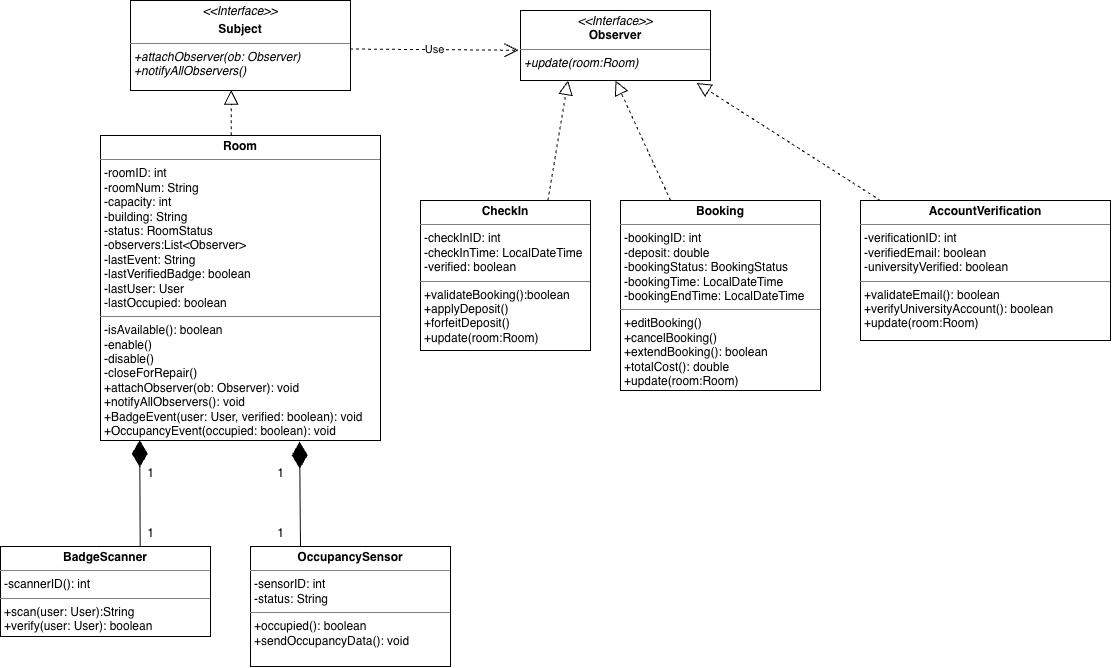

The diagram above was exported from draw.io. Its source (the exported page's mxGraphModel, read from the mxfile embedded in the PNG):
<mxGraphModel dx="1000" dy="699" grid="1" gridSize="10" guides="1" tooltips="1" connect="1" arrows="1" fold="1" page="1" pageScale="1" pageWidth="850" pageHeight="1100" math="0" shadow="0">
  <root>
    <mxCell id="0" />
    <mxCell id="1" parent="0" />
    <mxCell id="ZMjAQpubaql2hrRiRsYm-2" parent="1" style="verticalAlign=top;align=left;overflow=fill;html=1;whiteSpace=wrap;" value="&lt;p style=&quot;margin:0px;margin-top:4px;text-align:center;&quot;&gt;&lt;b&gt;Room&lt;/b&gt;&lt;/p&gt;&lt;hr size=&quot;1&quot; style=&quot;border-style:solid;&quot;&gt;&lt;p style=&quot;margin:0px;margin-left:4px;&quot;&gt;-roomID: int&amp;nbsp;&lt;/p&gt;&lt;p style=&quot;margin:0px;margin-left:4px;&quot;&gt;-roomNum: String&amp;nbsp;&lt;/p&gt;&lt;p style=&quot;margin:0px;margin-left:4px;&quot;&gt;-capacity: int&amp;nbsp;&lt;/p&gt;&lt;p style=&quot;margin:0px;margin-left:4px;&quot;&gt;-building: String&amp;nbsp;&lt;/p&gt;&lt;p style=&quot;margin:0px;margin-left:4px;&quot;&gt;-status: RoomStatus&lt;/p&gt;&lt;p style=&quot;margin:0px;margin-left:4px;&quot;&gt;-observers:List&amp;lt;Observer&amp;gt;&lt;/p&gt;&lt;p style=&quot;margin:0px;margin-left:4px;&quot;&gt;-lastEvent: String&amp;nbsp;&lt;/p&gt;&lt;p style=&quot;margin:0px;margin-left:4px;&quot;&gt;-lastVerifiedBadge: boolean&lt;/p&gt;&lt;p style=&quot;margin:0px;margin-left:4px;&quot;&gt;-lastUser: User&lt;/p&gt;&lt;p style=&quot;margin:0px;margin-left:4px;&quot;&gt;-lastOccupied: boolean&lt;/p&gt;&lt;hr size=&quot;1&quot; style=&quot;border-style:solid;&quot;&gt;&lt;p style=&quot;margin:0px;margin-left:4px;&quot;&gt;-isAvailable(): boolean&amp;nbsp;&lt;/p&gt;&lt;p style=&quot;margin:0px;margin-left:4px;&quot;&gt;-enable()&lt;/p&gt;&lt;p style=&quot;margin:0px;margin-left:4px;&quot;&gt;-disable()&lt;/p&gt;&lt;p style=&quot;margin:0px;margin-left:4px;&quot;&gt;-closeForRepair()&lt;/p&gt;&lt;p style=&quot;margin:0px;margin-left:4px;&quot;&gt;+attachObserver(ob: Observer): void&lt;br&gt;+notifyAllObservers(): void&lt;/p&gt;&lt;p style=&quot;margin:0px;margin-left:4px;&quot;&gt;+BadgeEvent(user: User, verified: boolean): void&lt;/p&gt;&lt;p style=&quot;margin:0px;margin-left:4px;&quot;&gt;+OccupancyEvent(occupied: boolean): void&lt;/p&gt;" vertex="1">
      <mxGeometry height="305" width="280" x="140" y="165" as="geometry" />
    </mxCell>
    <mxCell id="XvaB81e-r7Q4KdDv2DB1-1" parent="1" style="verticalAlign=top;align=left;overflow=fill;html=1;whiteSpace=wrap;" value="&lt;p style=&quot;margin:0px;margin-top:4px;text-align:center;&quot;&gt;&lt;i&gt;&amp;lt;&amp;lt;Interface&amp;gt;&amp;gt;&lt;/i&gt;&lt;/p&gt;&lt;p style=&quot;margin:0px;margin-top:4px;text-align:center;&quot;&gt;&lt;b&gt;Subject&lt;/b&gt;&lt;/p&gt;&lt;hr size=&quot;1&quot; style=&quot;border-style:solid;&quot;&gt;&lt;p style=&quot;margin:0px;margin-left:4px;&quot;&gt;&lt;i&gt;+attachObserver(ob: Observer)&lt;br&gt;+notifyAllObservers()&lt;/i&gt;&lt;/p&gt;" vertex="1">
      <mxGeometry height="90" width="220" x="170" y="30" as="geometry" />
    </mxCell>
    <mxCell id="XvaB81e-r7Q4KdDv2DB1-2" edge="1" parent="1" source="ZMjAQpubaql2hrRiRsYm-2" style="endArrow=block;dashed=1;endFill=0;endSize=12;html=1;rounded=0;exitX=0.467;exitY=-0.001;exitDx=0;exitDy=0;exitPerimeter=0;entryX=0.458;entryY=0.995;entryDx=0;entryDy=0;entryPerimeter=0;" target="XvaB81e-r7Q4KdDv2DB1-1" value="">
      <mxGeometry relative="1" width="160" as="geometry">
        <mxPoint x="240" y="330" as="sourcePoint" />
        <mxPoint x="270" y="141" as="targetPoint" />
      </mxGeometry>
    </mxCell>
    <mxCell id="XvaB81e-r7Q4KdDv2DB1-4" parent="1" style="verticalAlign=top;align=left;overflow=fill;html=1;whiteSpace=wrap;" value="&lt;p style=&quot;margin:0px;margin-top:4px;text-align:center;&quot;&gt;&lt;i&gt;&amp;lt;&amp;lt;Interface&amp;gt;&amp;gt;&lt;/i&gt;&lt;br&gt;&lt;b&gt;Observer&lt;/b&gt;&lt;/p&gt;&lt;hr size=&quot;1&quot; style=&quot;border-style:solid;&quot;&gt;&lt;p style=&quot;margin:0px;margin-left:4px;&quot;&gt;&lt;i&gt;+update(room:Room)&lt;/i&gt;&lt;/p&gt;" vertex="1">
      <mxGeometry height="70" width="190" x="560" y="40" as="geometry" />
    </mxCell>
    <mxCell id="XvaB81e-r7Q4KdDv2DB1-5" edge="1" parent="1" style="endArrow=diamondThin;endFill=1;endSize=24;html=1;rounded=0;entryX=0.14;entryY=0.999;entryDx=0;entryDy=0;entryPerimeter=0;" target="ZMjAQpubaql2hrRiRsYm-2" value="">
      <mxGeometry relative="1" width="160" as="geometry">
        <mxPoint x="179.7" y="576" as="sourcePoint" />
        <mxPoint x="179.7" y="470" as="targetPoint" />
      </mxGeometry>
    </mxCell>
    <mxCell id="XvaB81e-r7Q4KdDv2DB1-6" parent="1" style="verticalAlign=top;align=left;overflow=fill;html=1;whiteSpace=wrap;" value="&lt;p style=&quot;margin:0px;margin-top:4px;text-align:center;&quot;&gt;&lt;b&gt;BadgeScanner&lt;/b&gt;&lt;/p&gt;&lt;hr size=&quot;1&quot; style=&quot;border-style:solid;&quot;&gt;&lt;p style=&quot;margin:0px;margin-left:4px;&quot;&gt;-scannerID(): int&amp;nbsp;&lt;/p&gt;&lt;hr size=&quot;1&quot; style=&quot;border-style:solid;&quot;&gt;&lt;p style=&quot;margin:0px;margin-left:4px;&quot;&gt;+scan(user: User):String&amp;nbsp;&lt;/p&gt;&lt;p style=&quot;margin:0px;margin-left:4px;&quot;&gt;+verify(user: User): boolean&lt;/p&gt;" vertex="1">
      <mxGeometry height="90" width="210" x="40" y="576" as="geometry" />
    </mxCell>
    <mxCell id="XvaB81e-r7Q4KdDv2DB1-8" parent="1" style="text;align=center;fontStyle=1;verticalAlign=middle;spacingLeft=3;spacingRight=3;strokeColor=none;rotatable=0;points=[[0,0.5],[1,0.5]];portConstraint=eastwest;html=1;" value="&lt;span style=&quot;font-weight: normal;&quot;&gt;1&lt;/span&gt;" vertex="1">
      <mxGeometry height="26" width="20" x="180" y="490" as="geometry" />
    </mxCell>
    <mxCell id="XvaB81e-r7Q4KdDv2DB1-9" parent="1" style="text;align=center;fontStyle=1;verticalAlign=middle;spacingLeft=3;spacingRight=3;strokeColor=none;rotatable=0;points=[[0,0.5],[1,0.5]];portConstraint=eastwest;html=1;" value="&lt;span style=&quot;font-weight: normal;&quot;&gt;1&lt;/span&gt;" vertex="1">
      <mxGeometry height="26" width="20" x="180" y="550" as="geometry" />
    </mxCell>
    <mxCell id="XvaB81e-r7Q4KdDv2DB1-10" edge="1" parent="1" style="endArrow=diamondThin;endFill=1;endSize=24;html=1;rounded=0;entryX=0.711;entryY=1.004;entryDx=0;entryDy=0;entryPerimeter=0;" target="ZMjAQpubaql2hrRiRsYm-2" value="">
      <mxGeometry relative="1" width="160" as="geometry">
        <mxPoint x="340" y="576" as="sourcePoint" />
        <mxPoint x="340" y="477" as="targetPoint" />
      </mxGeometry>
    </mxCell>
    <mxCell id="XvaB81e-r7Q4KdDv2DB1-11" parent="1" style="verticalAlign=top;align=left;overflow=fill;html=1;whiteSpace=wrap;" value="&lt;p style=&quot;margin:0px;margin-top:4px;text-align:center;&quot;&gt;&lt;b&gt;OccupancySensor&lt;/b&gt;&lt;/p&gt;&lt;hr size=&quot;1&quot; style=&quot;border-style:solid;&quot;&gt;&lt;p style=&quot;margin:0px;margin-left:4px;&quot;&gt;-sensorID: int&amp;nbsp;&lt;/p&gt;&lt;p style=&quot;margin:0px;margin-left:4px;&quot;&gt;-status: String&lt;/p&gt;&lt;hr size=&quot;1&quot; style=&quot;border-style:solid;&quot;&gt;&lt;p style=&quot;margin:0px;margin-left:4px;&quot;&gt;+occupied(): boolean&lt;/p&gt;&lt;p style=&quot;margin:0px;margin-left:4px;&quot;&gt;+sendOccupancyData(): void&lt;/p&gt;" vertex="1">
      <mxGeometry height="120" width="200" x="290" y="576" as="geometry" />
    </mxCell>
    <mxCell id="XvaB81e-r7Q4KdDv2DB1-12" parent="1" style="text;align=center;fontStyle=1;verticalAlign=middle;spacingLeft=3;spacingRight=3;strokeColor=none;rotatable=0;points=[[0,0.5],[1,0.5]];portConstraint=eastwest;html=1;" value="&lt;span style=&quot;font-weight: normal;&quot;&gt;1&lt;/span&gt;" vertex="1">
      <mxGeometry height="26" width="20" x="310" y="490" as="geometry" />
    </mxCell>
    <mxCell id="XvaB81e-r7Q4KdDv2DB1-13" parent="1" style="text;align=center;fontStyle=1;verticalAlign=middle;spacingLeft=3;spacingRight=3;strokeColor=none;rotatable=0;points=[[0,0.5],[1,0.5]];portConstraint=eastwest;html=1;" value="&lt;span style=&quot;font-weight: normal;&quot;&gt;1&lt;/span&gt;" vertex="1">
      <mxGeometry height="26" width="20" x="310" y="550" as="geometry" />
    </mxCell>
    <mxCell id="XvaB81e-r7Q4KdDv2DB1-15" edge="1" parent="1" source="XvaB81e-r7Q4KdDv2DB1-1" style="endArrow=open;endSize=12;dashed=1;html=1;rounded=0;entryX=-0.011;entryY=0.568;entryDx=0;entryDy=0;entryPerimeter=0;exitX=0.998;exitY=0.539;exitDx=0;exitDy=0;exitPerimeter=0;" target="XvaB81e-r7Q4KdDv2DB1-4" value="Use">
      <mxGeometry relative="1" width="160" as="geometry">
        <mxPoint x="390" y="100" as="sourcePoint" />
        <mxPoint x="550" y="100" as="targetPoint" />
      </mxGeometry>
    </mxCell>
    <mxCell id="XvaB81e-r7Q4KdDv2DB1-16" edge="1" parent="1" source="XvaB81e-r7Q4KdDv2DB1-17" style="endArrow=block;dashed=1;endFill=0;endSize=12;html=1;rounded=0;entryX=0.25;entryY=1;entryDx=0;entryDy=0;exitX=0.75;exitY=0;exitDx=0;exitDy=0;" target="XvaB81e-r7Q4KdDv2DB1-4" value="">
      <mxGeometry relative="1" width="160" as="geometry">
        <mxPoint x="600" y="220" as="sourcePoint" />
        <mxPoint x="730" y="300" as="targetPoint" />
      </mxGeometry>
    </mxCell>
    <mxCell id="XvaB81e-r7Q4KdDv2DB1-17" parent="1" style="verticalAlign=top;align=left;overflow=fill;html=1;whiteSpace=wrap;" value="&lt;p style=&quot;margin:0px;margin-top:4px;text-align:center;&quot;&gt;&lt;b&gt;CheckIn&lt;/b&gt;&lt;/p&gt;&lt;hr size=&quot;1&quot; style=&quot;border-style:solid;&quot;&gt;&lt;p style=&quot;margin:0px;margin-left:4px;&quot;&gt;-checkInID: int&lt;/p&gt;&lt;p style=&quot;margin:0px;margin-left:4px;&quot;&gt;-checkInTime: LocalDateTime&lt;/p&gt;&lt;p style=&quot;margin:0px;margin-left:4px;&quot;&gt;-verified: boolean&lt;/p&gt;&lt;hr size=&quot;1&quot; style=&quot;border-style:solid;&quot;&gt;&lt;p style=&quot;margin:0px;margin-left:4px;&quot;&gt;+validateBooking():boolean&lt;/p&gt;&lt;p style=&quot;margin:0px;margin-left:4px;&quot;&gt;+applyDeposit()&lt;/p&gt;&lt;p style=&quot;margin:0px;margin-left:4px;&quot;&gt;+forfeitDeposit()&lt;/p&gt;&lt;p style=&quot;margin:0px;margin-left:4px;&quot;&gt;+update(room:Room)&lt;/p&gt;" vertex="1">
      <mxGeometry height="150" width="170" x="460" y="230" as="geometry" />
    </mxCell>
    <mxCell id="XvaB81e-r7Q4KdDv2DB1-21" parent="1" style="verticalAlign=top;align=left;overflow=fill;html=1;whiteSpace=wrap;" value="&lt;p style=&quot;margin:0px;margin-top:4px;text-align:center;&quot;&gt;&lt;b&gt;Booking&lt;/b&gt;&lt;/p&gt;&lt;hr size=&quot;1&quot; style=&quot;border-style:solid;&quot;&gt;&lt;p style=&quot;margin:0px;margin-left:4px;&quot;&gt;-bookingID: int&lt;/p&gt;&lt;p style=&quot;margin:0px;margin-left:4px;&quot;&gt;-deposit: double&lt;/p&gt;&lt;p style=&quot;margin:0px;margin-left:4px;&quot;&gt;-bookingStatus: BookingStatus&lt;/p&gt;&lt;p style=&quot;margin:0px;margin-left:4px;&quot;&gt;-bookingTime: LocalDateTime&lt;/p&gt;&lt;p style=&quot;margin:0px;margin-left:4px;&quot;&gt;-bookingEndTime: LocalDateTime&lt;/p&gt;&lt;hr size=&quot;1&quot; style=&quot;border-style:solid;&quot;&gt;&lt;p style=&quot;margin:0px;margin-left:4px;&quot;&gt;+editBooking()&lt;/p&gt;&lt;p style=&quot;margin:0px;margin-left:4px;&quot;&gt;+cancelBooking()&lt;/p&gt;&lt;p style=&quot;margin:0px;margin-left:4px;&quot;&gt;+extendBooking(): boolean&lt;/p&gt;&lt;p style=&quot;margin:0px;margin-left:4px;&quot;&gt;+totalCost(): double&lt;/p&gt;&lt;p style=&quot;margin:0px;margin-left:4px;&quot;&gt;+update(room:Room)&lt;/p&gt;" vertex="1">
      <mxGeometry height="190" width="200" x="660" y="230" as="geometry" />
    </mxCell>
    <mxCell id="XvaB81e-r7Q4KdDv2DB1-22" edge="1" parent="1" source="XvaB81e-r7Q4KdDv2DB1-21" style="endArrow=block;dashed=1;endFill=0;endSize=12;html=1;rounded=0;entryX=0.5;entryY=1;entryDx=0;entryDy=0;exitX=0.25;exitY=0;exitDx=0;exitDy=0;" target="XvaB81e-r7Q4KdDv2DB1-4" value="">
      <mxGeometry relative="1" width="160" as="geometry">
        <mxPoint x="730" y="290" as="sourcePoint" />
        <mxPoint x="750" y="190" as="targetPoint" />
      </mxGeometry>
    </mxCell>
    <mxCell id="XvaB81e-r7Q4KdDv2DB1-23" edge="1" parent="1" style="endArrow=block;dashed=1;endFill=0;endSize=12;html=1;rounded=0;entryX=0.927;entryY=1.035;entryDx=0;entryDy=0;entryPerimeter=0;" target="XvaB81e-r7Q4KdDv2DB1-4" value="">
      <mxGeometry relative="1" width="160" as="geometry">
        <mxPoint x="920" y="230" as="sourcePoint" />
        <mxPoint x="880" y="180" as="targetPoint" />
      </mxGeometry>
    </mxCell>
    <mxCell id="XvaB81e-r7Q4KdDv2DB1-24" parent="1" style="verticalAlign=top;align=left;overflow=fill;html=1;whiteSpace=wrap;" value="&lt;p style=&quot;margin:0px;margin-top:4px;text-align:center;&quot;&gt;&lt;b&gt;AccountVerification&lt;/b&gt;&lt;/p&gt;&lt;hr size=&quot;1&quot; style=&quot;border-style:solid;&quot;&gt;&lt;p style=&quot;margin:0px;margin-left:4px;&quot;&gt;-verificationID: int&amp;nbsp;&lt;/p&gt;&lt;p style=&quot;margin:0px;margin-left:4px;&quot;&gt;-verifiedEmail: boolean&lt;/p&gt;&lt;p style=&quot;margin:0px;margin-left:4px;&quot;&gt;-universityVerified: boolean&lt;/p&gt;&lt;hr size=&quot;1&quot; style=&quot;border-style:solid;&quot;&gt;&lt;p style=&quot;margin:0px;margin-left:4px;&quot;&gt;+validateEmail(): boolean&lt;/p&gt;&lt;p style=&quot;margin:0px;margin-left:4px;&quot;&gt;+verifyUniversityAccount(): boolean&lt;/p&gt;&lt;p style=&quot;margin:0px;margin-left:4px;&quot;&gt;+update(room:Room)&lt;/p&gt;" vertex="1">
      <mxGeometry height="140" width="250" x="900" y="230" as="geometry" />
    </mxCell>
  </root>
</mxGraphModel>